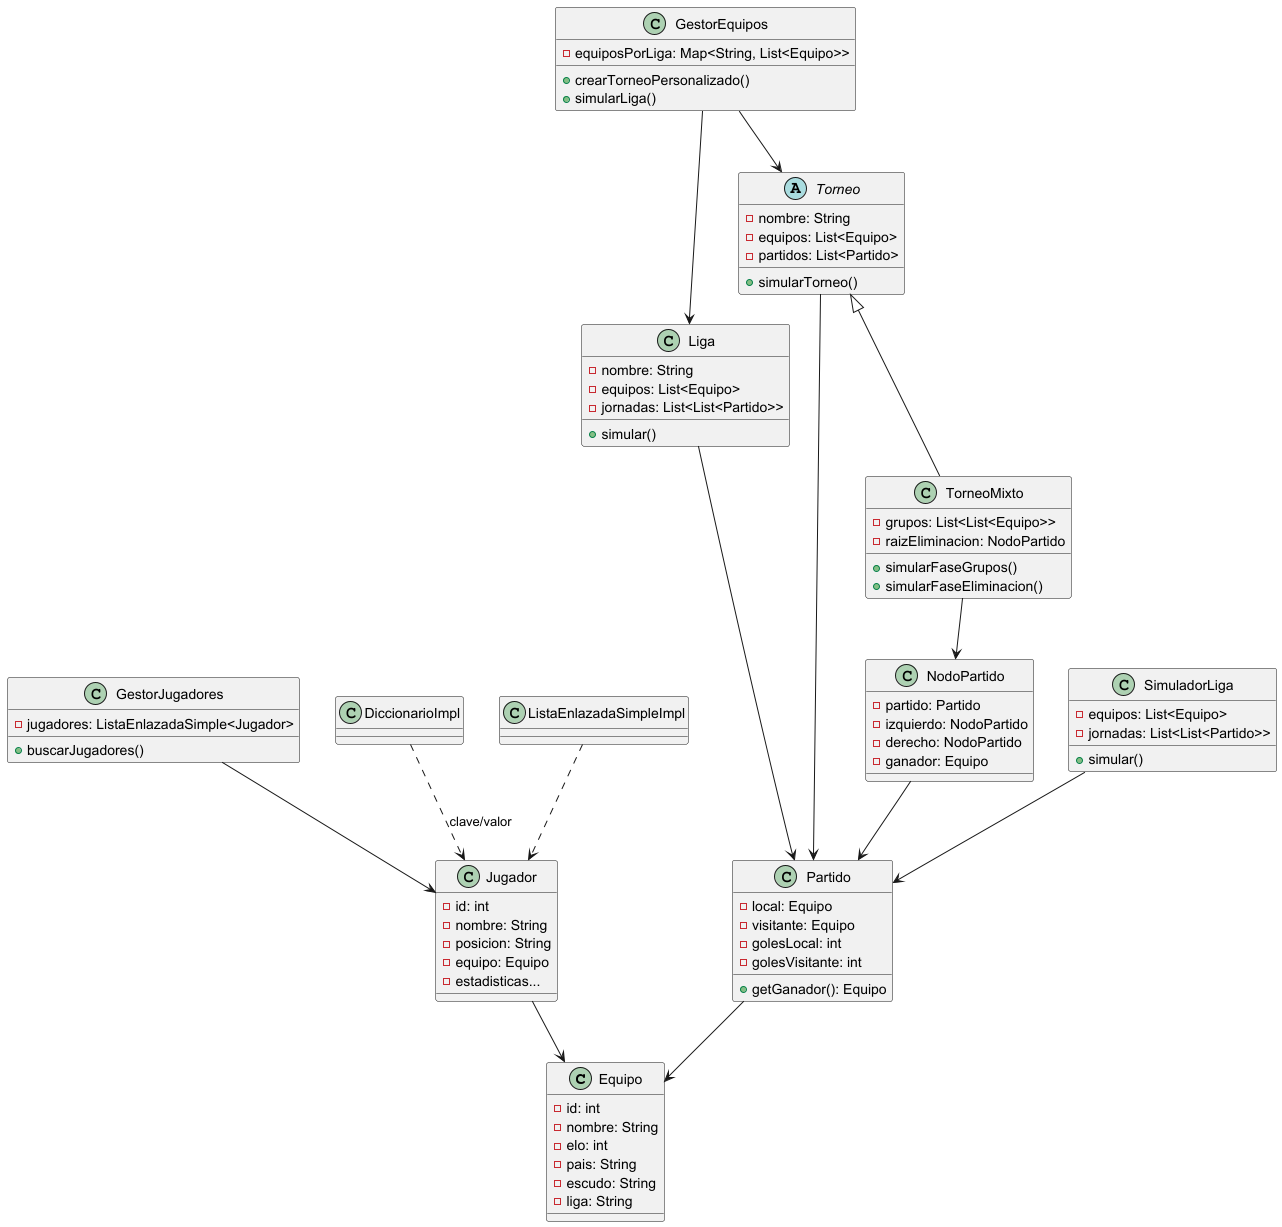

The diagram above was rendered by PlantUML. Its source (embedded in the PNG):
@startuml

' === Clases principales ===
class Equipo {
  - id: int
  - nombre: String
  - elo: int
  - pais: String
  - escudo: String
  - liga: String
}

class Jugador {
  - id: int
  - nombre: String
  - posicion: String
  - equipo: Equipo
  - estadisticas...
}

class Partido {
  - local: Equipo
  - visitante: Equipo
  - golesLocal: int
  - golesVisitante: int
  + getGanador(): Equipo
}

class NodoPartido {
  - partido: Partido
  - izquierdo: NodoPartido
  - derecho: NodoPartido
  - ganador: Equipo
}

class Liga {
  - nombre: String
  - equipos: List<Equipo>
  - jornadas: List<List<Partido>>
  + simular()
}

abstract class Torneo {
  - nombre: String
  - equipos: List<Equipo>
  - partidos: List<Partido>
  + simularTorneo()
}

class TorneoMixto {
  - grupos: List<List<Equipo>>
  - raizEliminacion: NodoPartido
  + simularFaseGrupos()
  + simularFaseEliminacion()
}

class SimuladorLiga {
  - equipos: List<Equipo>
  - jornadas: List<List<Partido>>
  + simular()
}

class GestorEquipos {
  - equiposPorLiga: Map<String, List<Equipo>>
  + crearTorneoPersonalizado()
  + simularLiga()
}

class GestorJugadores {
  - jugadores: ListaEnlazadaSimple<Jugador>
  + buscarJugadores()
}

class DiccionarioImpl
class ListaEnlazadaSimpleImpl

' === Relaciones ===
Jugador --> Equipo
Partido --> Equipo
NodoPartido --> Partido
Liga --> Partido
Torneo --> Partido
TorneoMixto --> NodoPartido
Torneo <|-- TorneoMixto
GestorEquipos --> Torneo
GestorEquipos --> Liga
GestorJugadores --> Jugador
SimuladorLiga --> Partido

DiccionarioImpl ..> Jugador : "clave/valor"
ListaEnlazadaSimpleImpl ..> Jugador

@enduml